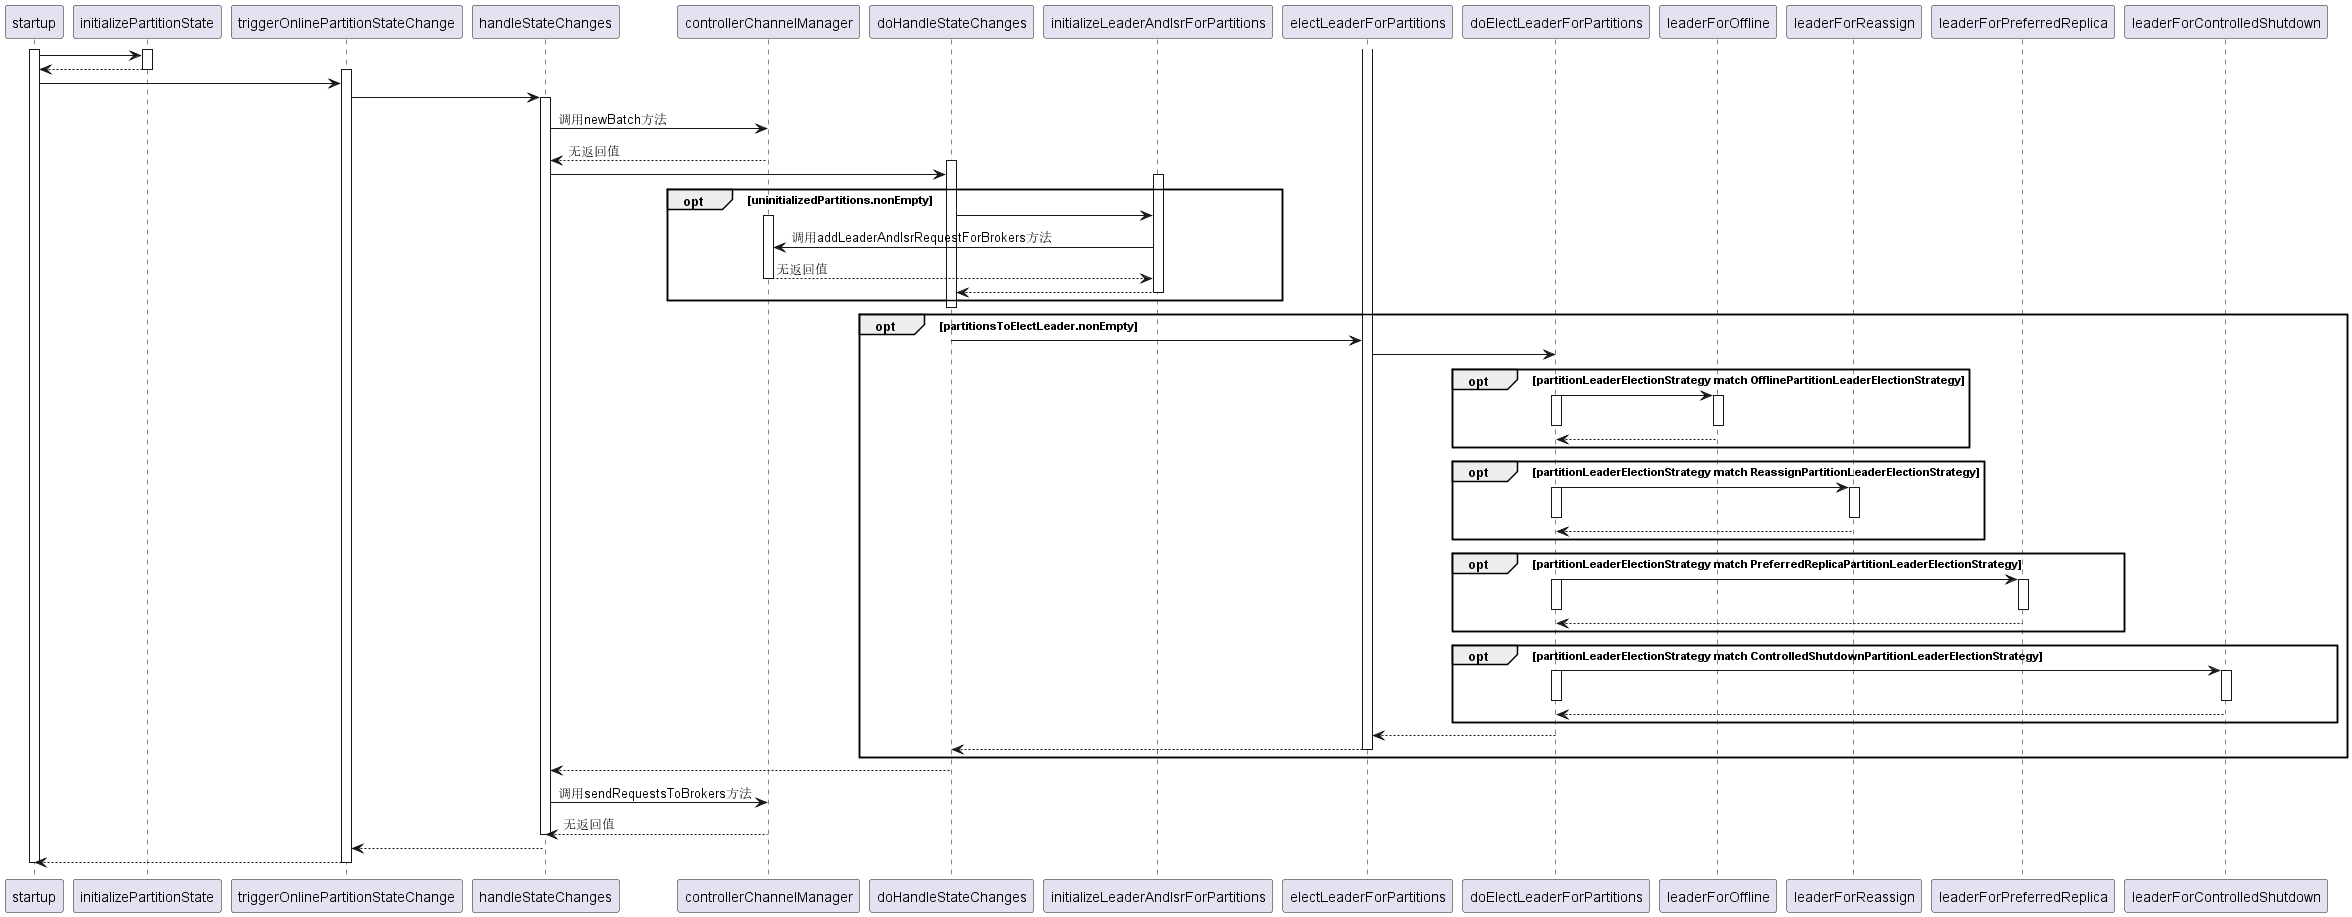

The diagram above was rendered by PlantUML. Its source (embedded in the PNG):
@startuml
activate startup
activate initializePartitionState
startup-> initializePartitionState:
initializePartitionState--> startup:
deactivate initializePartitionState

activate triggerOnlinePartitionStateChange
startup-> triggerOnlinePartitionStateChange
triggerOnlinePartitionStateChange-> handleStateChanges 

activate handleStateChanges
handleStateChanges-> controllerChannelManager: 调用newBatch方法
controllerChannelManager--> handleStateChanges:无返回值

activate doHandleStateChanges
handleStateChanges-> doHandleStateChanges

opt uninitializedPartitions.nonEmpty
activate initializeLeaderAndIsrForPartitions
doHandleStateChanges-> initializeLeaderAndIsrForPartitions
activate controllerChannelManager
initializeLeaderAndIsrForPartitions-> controllerChannelManager: 调用addLeaderAndIsrRequestForBrokers方法
controllerChannelManager--> initializeLeaderAndIsrForPartitions: 无返回值
deactivate controllerChannelManager
initializeLeaderAndIsrForPartitions--> doHandleStateChanges
deactivate initializeLeaderAndIsrForPartitions
end
deactivate doHandleStateChanges

opt partitionsToElectLeader.nonEmpty
activate doHandleStateChanges
activate electLeaderForPartitions
doHandleStateChanges-> electLeaderForPartitions
electLeaderForPartitions-> doElectLeaderForPartitions

opt partitionLeaderElectionStrategy match OfflinePartitionLeaderElectionStrategy
doElectLeaderForPartitions-> leaderForOffline
activate doElectLeaderForPartitions
activate leaderForOffline
deactivate doElectLeaderForPartitions
deactivate leaderForOffline
leaderForOffline--> doElectLeaderForPartitions
end
opt partitionLeaderElectionStrategy match ReassignPartitionLeaderElectionStrategy
doElectLeaderForPartitions-> leaderForReassign
activate doElectLeaderForPartitions
activate leaderForReassign
deactivate doElectLeaderForPartitions
deactivate leaderForReassign
leaderForReassign--> doElectLeaderForPartitions
end
opt partitionLeaderElectionStrategy match PreferredReplicaPartitionLeaderElectionStrategy
doElectLeaderForPartitions-> leaderForPreferredReplica 
activate doElectLeaderForPartitions
activate leaderForPreferredReplica 
deactivate doElectLeaderForPartitions
deactivate leaderForPreferredReplica 
leaderForPreferredReplica--> doElectLeaderForPartitions
end
opt partitionLeaderElectionStrategy match ControlledShutdownPartitionLeaderElectionStrategy
doElectLeaderForPartitions-> leaderForControlledShutdown
activate doElectLeaderForPartitions
activate leaderForControlledShutdown
deactivate doElectLeaderForPartitions
deactivate leaderForControlledShutdown
leaderForControlledShutdown--> doElectLeaderForPartitions 
end

doElectLeaderForPartitions--> electLeaderForPartitions 
electLeaderForPartitions--> doHandleStateChanges
deactivate electLeaderForPartitions
end

doHandleStateChanges--> handleStateChanges
deactivate doHandleStateChanges

handleStateChanges-> controllerChannelManager: 调用sendRequestsToBrokers方法
controllerChannelManager--> handleStateChanges:无返回值
deactivate handleStateChanges

handleStateChanges--> triggerOnlinePartitionStateChange 
triggerOnlinePartitionStateChange--> startup
deactivate triggerOnlinePartitionStateChange
deactivate startup

@enduml